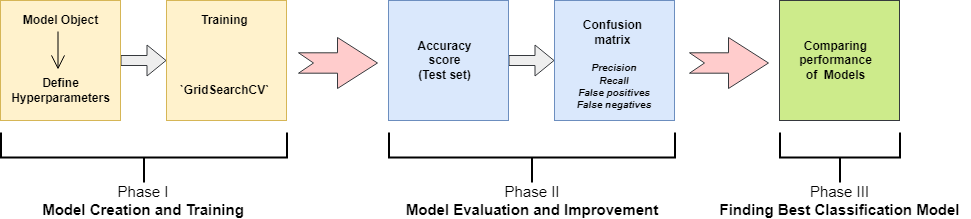

The diagram above was exported from draw.io. Its source (the exported page's mxGraphModel, read from the mxfile embedded in the PNG):
<mxGraphModel dx="913" dy="454" grid="0" gridSize="10" guides="1" tooltips="1" connect="1" arrows="1" fold="1" page="1" pageScale="1" pageWidth="827" pageHeight="1169" math="0" shadow="0">
  <root>
    <mxCell id="0" />
    <mxCell id="1" parent="0" />
    <mxCell id="csiSib8wF6pClKk7vsHJ-17" value="" style="edgeStyle=orthogonalEdgeStyle;rounded=0;orthogonalLoop=1;jettySize=auto;html=1;shape=flexArrow;fillColor=#eeeeee;strokeColor=#36393d;" edge="1" parent="1" source="csiSib8wF6pClKk7vsHJ-15" target="csiSib8wF6pClKk7vsHJ-16">
      <mxGeometry relative="1" as="geometry" />
    </mxCell>
    <mxCell id="csiSib8wF6pClKk7vsHJ-15" value="" style="rounded=0;whiteSpace=wrap;html=1;fillColor=#fff2cc;strokeColor=#d6b656;" vertex="1" parent="1">
      <mxGeometry x="26" y="100" width="120" height="120" as="geometry" />
    </mxCell>
    <mxCell id="csiSib8wF6pClKk7vsHJ-5" value="&lt;b&gt;Model Object&lt;/b&gt;" style="text;html=1;align=center;verticalAlign=middle;whiteSpace=wrap;rounded=0;" vertex="1" parent="1">
      <mxGeometry x="43.5" y="102" width="85" height="35" as="geometry" />
    </mxCell>
    <mxCell id="csiSib8wF6pClKk7vsHJ-6" value="&lt;b&gt;Define Hyperparameters&lt;/b&gt;" style="text;html=1;align=center;verticalAlign=middle;whiteSpace=wrap;rounded=0;" vertex="1" parent="1">
      <mxGeometry x="43.5" y="172" width="85" height="35" as="geometry" />
    </mxCell>
    <mxCell id="csiSib8wF6pClKk7vsHJ-13" value="" style="endArrow=open;endFill=1;endSize=12;html=1;rounded=0;" edge="1" parent="1">
      <mxGeometry width="160" relative="1" as="geometry">
        <mxPoint x="83.5" y="131" as="sourcePoint" />
        <mxPoint x="83.5" y="169" as="targetPoint" />
      </mxGeometry>
    </mxCell>
    <mxCell id="csiSib8wF6pClKk7vsHJ-16" value="" style="rounded=0;whiteSpace=wrap;html=1;fillColor=#fff2cc;strokeColor=#d6b656;" vertex="1" parent="1">
      <mxGeometry x="192" y="100" width="120" height="120" as="geometry" />
    </mxCell>
    <mxCell id="csiSib8wF6pClKk7vsHJ-18" value="&lt;b&gt;Training&lt;/b&gt;" style="text;html=1;align=center;verticalAlign=middle;whiteSpace=wrap;rounded=0;" vertex="1" parent="1">
      <mxGeometry x="207.5" y="102" width="85" height="35" as="geometry" />
    </mxCell>
    <mxCell id="csiSib8wF6pClKk7vsHJ-19" value="&lt;b&gt;`GridSearchCV`&lt;/b&gt;" style="text;html=1;align=center;verticalAlign=middle;whiteSpace=wrap;rounded=0;" vertex="1" parent="1">
      <mxGeometry x="207.5" y="172" width="85" height="35" as="geometry" />
    </mxCell>
    <mxCell id="csiSib8wF6pClKk7vsHJ-21" value="" style="strokeWidth=2;html=1;shape=mxgraph.flowchart.annotation_2;align=left;labelPosition=right;pointerEvents=1;rotation=-90;" vertex="1" parent="1">
      <mxGeometry x="144.5" y="114" width="50" height="286" as="geometry" />
    </mxCell>
    <mxCell id="csiSib8wF6pClKk7vsHJ-22" value="&lt;font style=&quot;font-size: 15px;&quot;&gt;Phase I&lt;br&gt;&lt;/font&gt;&lt;div style=&quot;font-size: 15px;&quot;&gt;&lt;b style=&quot;&quot;&gt;&lt;font style=&quot;font-size: 15px;&quot;&gt;Model Creation and Training&lt;/font&gt;&lt;/b&gt;&lt;/div&gt;" style="text;html=1;align=center;verticalAlign=middle;whiteSpace=wrap;rounded=0;strokeWidth=2;" vertex="1" parent="1">
      <mxGeometry x="65" y="285" width="208" height="30" as="geometry" />
    </mxCell>
    <mxCell id="csiSib8wF6pClKk7vsHJ-23" value="" style="edgeStyle=orthogonalEdgeStyle;rounded=0;orthogonalLoop=1;jettySize=auto;html=1;shape=flexArrow;fillColor=#eeeeee;strokeColor=#36393d;" edge="1" source="csiSib8wF6pClKk7vsHJ-24" target="csiSib8wF6pClKk7vsHJ-28" parent="1">
      <mxGeometry relative="1" as="geometry" />
    </mxCell>
    <mxCell id="csiSib8wF6pClKk7vsHJ-24" value="" style="rounded=0;whiteSpace=wrap;html=1;fillColor=#dae8fc;strokeColor=#6c8ebf;" vertex="1" parent="1">
      <mxGeometry x="414" y="100" width="120" height="120" as="geometry" />
    </mxCell>
    <mxCell id="csiSib8wF6pClKk7vsHJ-25" value="&lt;b&gt;Accuracy score&lt;/b&gt;&lt;div&gt;&lt;b&gt;(Test set)&lt;/b&gt;&lt;/div&gt;" style="text;html=1;align=center;verticalAlign=middle;whiteSpace=wrap;rounded=0;" vertex="1" parent="1">
      <mxGeometry x="428" y="142.5" width="85" height="35" as="geometry" />
    </mxCell>
    <mxCell id="csiSib8wF6pClKk7vsHJ-28" value="" style="rounded=0;whiteSpace=wrap;html=1;fillColor=#dae8fc;strokeColor=#6c8ebf;" vertex="1" parent="1">
      <mxGeometry x="580" y="100" width="120" height="120" as="geometry" />
    </mxCell>
    <mxCell id="csiSib8wF6pClKk7vsHJ-29" value="&lt;b&gt;Confusion&lt;/b&gt;&lt;div&gt;&lt;b&gt;matrix&lt;/b&gt;&lt;/div&gt;" style="text;html=1;align=center;verticalAlign=middle;whiteSpace=wrap;rounded=0;" vertex="1" parent="1">
      <mxGeometry x="596" y="114" width="85" height="35" as="geometry" />
    </mxCell>
    <mxCell id="csiSib8wF6pClKk7vsHJ-30" value="&lt;b style=&quot;font-size: 10px;&quot;&gt;&lt;font style=&quot;font-size: 10px;&quot;&gt;&lt;i&gt;Precision&lt;/i&gt;&lt;/font&gt;&lt;/b&gt;&lt;div style=&quot;font-size: 10px;&quot;&gt;&lt;b&gt;&lt;font style=&quot;font-size: 10px;&quot;&gt;&lt;i&gt;Recall&lt;/i&gt;&lt;/font&gt;&lt;/b&gt;&lt;/div&gt;&lt;div style=&quot;font-size: 10px;&quot;&gt;&lt;b&gt;&lt;font style=&quot;font-size: 10px;&quot;&gt;&lt;i&gt;False positives&lt;/i&gt;&lt;/font&gt;&lt;/b&gt;&lt;/div&gt;&lt;div style=&quot;font-size: 10px;&quot;&gt;&lt;b style=&quot;&quot;&gt;&lt;font style=&quot;font-size: 10px;&quot;&gt;&lt;i&gt;False negatives&lt;/i&gt;&lt;/font&gt;&lt;/b&gt;&lt;/div&gt;" style="text;html=1;align=center;verticalAlign=middle;whiteSpace=wrap;rounded=0;" vertex="1" parent="1">
      <mxGeometry x="588.25" y="167" width="103.5" height="35" as="geometry" />
    </mxCell>
    <mxCell id="csiSib8wF6pClKk7vsHJ-31" value="" style="strokeWidth=2;html=1;shape=mxgraph.flowchart.annotation_2;align=left;labelPosition=right;pointerEvents=1;rotation=-90;" vertex="1" parent="1">
      <mxGeometry x="532.5" y="114" width="50" height="286" as="geometry" />
    </mxCell>
    <mxCell id="csiSib8wF6pClKk7vsHJ-32" value="&lt;font style=&quot;font-size: 15px;&quot;&gt;Phase II&lt;br&gt;&lt;/font&gt;&lt;div style=&quot;font-size: 15px;&quot;&gt;&lt;b style=&quot;&quot;&gt;&lt;font style=&quot;font-size: 15px;&quot;&gt;Model Evaluation and Improvement&lt;/font&gt;&lt;/b&gt;&lt;/div&gt;" style="text;html=1;align=center;verticalAlign=middle;whiteSpace=wrap;rounded=0;" vertex="1" parent="1">
      <mxGeometry x="428.5" y="285" width="258" height="30" as="geometry" />
    </mxCell>
    <mxCell id="csiSib8wF6pClKk7vsHJ-33" value="" style="html=1;shadow=0;dashed=0;align=center;verticalAlign=middle;shape=mxgraph.arrows2.arrow;dy=0.6;dx=40;notch=15;fillColor=#ffcccc;strokeColor=#36393d;" vertex="1" parent="1">
      <mxGeometry x="324" y="137" width="79" height="51" as="geometry" />
    </mxCell>
    <mxCell id="csiSib8wF6pClKk7vsHJ-35" value="" style="rounded=0;whiteSpace=wrap;html=1;fillColor=#cdeb8b;strokeColor=#36393d;" vertex="1" parent="1">
      <mxGeometry x="805" y="100" width="120" height="120" as="geometry" />
    </mxCell>
    <mxCell id="csiSib8wF6pClKk7vsHJ-36" value="&lt;b&gt;Comparing performance of&amp;nbsp; Models&lt;/b&gt;" style="text;html=1;align=center;verticalAlign=middle;whiteSpace=wrap;rounded=0;" vertex="1" parent="1">
      <mxGeometry x="819" y="142.5" width="85" height="35" as="geometry" />
    </mxCell>
    <mxCell id="csiSib8wF6pClKk7vsHJ-40" value="" style="strokeWidth=2;html=1;shape=mxgraph.flowchart.annotation_2;align=left;labelPosition=right;pointerEvents=1;rotation=-90;" vertex="1" parent="1">
      <mxGeometry x="840.5" y="197" width="50" height="120" as="geometry" />
    </mxCell>
    <mxCell id="csiSib8wF6pClKk7vsHJ-41" value="&lt;font style=&quot;font-size: 15px;&quot;&gt;Phase III&lt;br&gt;&lt;/font&gt;&lt;div style=&quot;font-size: 15px;&quot;&gt;&lt;b style=&quot;&quot;&gt;&lt;font style=&quot;font-size: 15px;&quot;&gt;Finding Best Classification Model&lt;/font&gt;&lt;/b&gt;&lt;/div&gt;" style="text;html=1;align=center;verticalAlign=middle;whiteSpace=wrap;rounded=0;" vertex="1" parent="1">
      <mxGeometry x="735" y="285" width="261" height="30" as="geometry" />
    </mxCell>
    <mxCell id="csiSib8wF6pClKk7vsHJ-42" value="" style="html=1;shadow=0;dashed=0;align=center;verticalAlign=middle;shape=mxgraph.arrows2.arrow;dy=0.6;dx=40;notch=15;fillColor=#ffcccc;strokeColor=#36393d;" vertex="1" parent="1">
      <mxGeometry x="715" y="137" width="79" height="51" as="geometry" />
    </mxCell>
  </root>
</mxGraphModel>